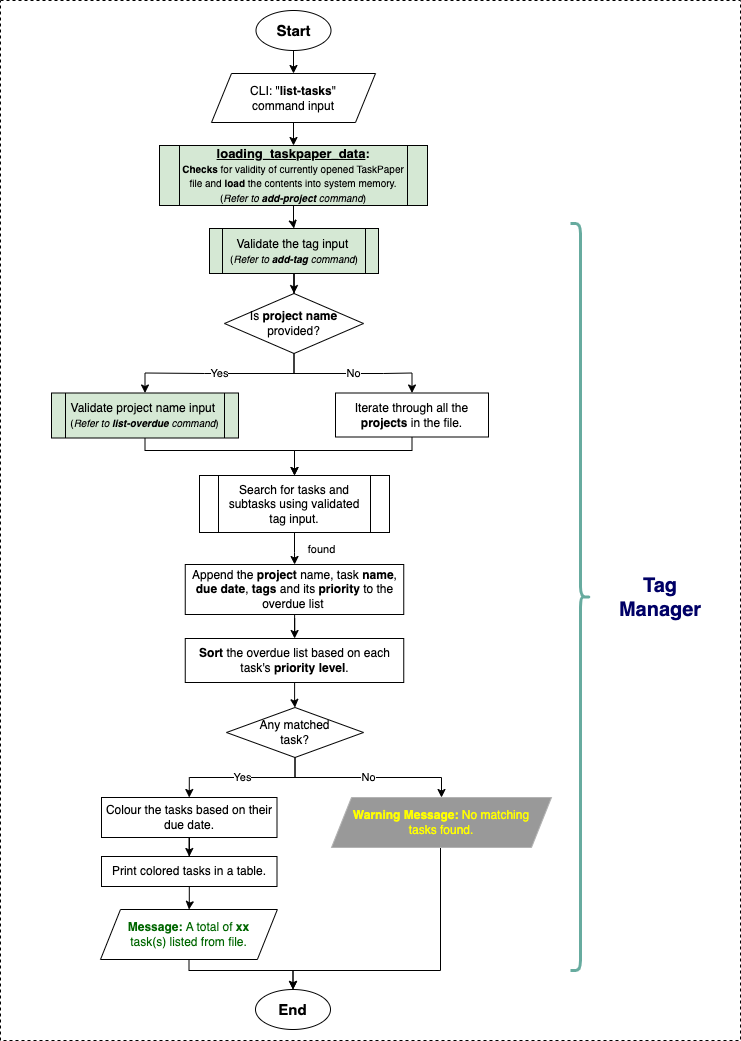

The diagram above was exported from draw.io. Its source (the exported page's mxGraphModel, read from the mxfile embedded in the PNG):
<mxGraphModel dx="948" dy="535" grid="1" gridSize="10" guides="1" tooltips="1" connect="1" arrows="1" fold="1" page="1" pageScale="1" pageWidth="1169" pageHeight="827" background="none" math="0" shadow="0">
  <root>
    <mxCell id="0" />
    <mxCell id="1" parent="0" />
    <mxCell id="I2QCqKK9tGeElKEfepIY-110" value="" style="rounded=0;whiteSpace=wrap;html=1;dashed=1;" parent="1" vertex="1">
      <mxGeometry x="80" y="10" width="740" height="1040" as="geometry" />
    </mxCell>
    <mxCell id="I2QCqKK9tGeElKEfepIY-235" style="edgeStyle=orthogonalEdgeStyle;rounded=0;orthogonalLoop=1;jettySize=auto;html=1;entryX=0.5;entryY=0;entryDx=0;entryDy=0;" parent="1" source="I2QCqKK9tGeElKEfepIY-86" target="I2QCqKK9tGeElKEfepIY-225" edge="1">
      <mxGeometry relative="1" as="geometry" />
    </mxCell>
    <mxCell id="I2QCqKK9tGeElKEfepIY-86" value="&lt;b&gt;&lt;font style=&quot;font-size: 15px;&quot;&gt;Start&lt;/font&gt;&lt;/b&gt;" style="ellipse;whiteSpace=wrap;html=1;" parent="1" vertex="1">
      <mxGeometry x="335.5" y="20" width="75" height="40" as="geometry" />
    </mxCell>
    <mxCell id="I2QCqKK9tGeElKEfepIY-247" style="edgeStyle=orthogonalEdgeStyle;rounded=0;orthogonalLoop=1;jettySize=auto;html=1;entryX=0.5;entryY=0;entryDx=0;entryDy=0;" parent="1" source="I2QCqKK9tGeElKEfepIY-225" target="I2QCqKK9tGeElKEfepIY-233" edge="1">
      <mxGeometry relative="1" as="geometry" />
    </mxCell>
    <mxCell id="I2QCqKK9tGeElKEfepIY-225" value="CLI: &quot;&lt;b&gt;list-tasks&lt;/b&gt;&quot;&lt;br&gt;command input" style="shape=parallelogram;perimeter=parallelogramPerimeter;whiteSpace=wrap;html=1;fixedSize=1;" parent="1" vertex="1">
      <mxGeometry x="291" y="83" width="164" height="49" as="geometry" />
    </mxCell>
    <mxCell id="JZcg9alL83XhI0d5G-ED-8" value="" style="edgeStyle=orthogonalEdgeStyle;rounded=0;orthogonalLoop=1;jettySize=auto;html=1;" edge="1" parent="1" source="I2QCqKK9tGeElKEfepIY-233" target="JZcg9alL83XhI0d5G-ED-7">
      <mxGeometry relative="1" as="geometry" />
    </mxCell>
    <mxCell id="I2QCqKK9tGeElKEfepIY-233" value="&lt;b&gt;&lt;u&gt;&lt;font style=&quot;font-size: 13px;&quot;&gt;loading_taskpaper_data&lt;/font&gt;&lt;/u&gt;:&lt;/b&gt;&lt;br&gt;&lt;font style=&quot;font-size: 10px;&quot;&gt;&lt;b style=&quot;&quot;&gt;Checks&lt;/b&gt; for validity of currently opened TaskPaper file and &lt;b style=&quot;&quot;&gt;load&lt;/b&gt; the contents into system memory.&lt;br&gt;(&lt;i style=&quot;&quot;&gt;Refer to &lt;b&gt;add-project&lt;/b&gt; command&lt;/i&gt;)&lt;/font&gt;" style="shape=process;whiteSpace=wrap;html=1;backgroundOutline=1;fillColor=#D5E8D4;size=0.0743801652892562;" parent="1" vertex="1">
      <mxGeometry x="239" y="155" width="268" height="60" as="geometry" />
    </mxCell>
    <mxCell id="I2QCqKK9tGeElKEfepIY-252" value="" style="shape=curlyBracket;whiteSpace=wrap;html=1;rounded=1;flipH=1;labelPosition=right;verticalLabelPosition=middle;align=left;verticalAlign=middle;strokeWidth=3;strokeColor=#67AB9F;" parent="1" vertex="1">
      <mxGeometry x="650" y="233" width="20" height="747" as="geometry" />
    </mxCell>
    <mxCell id="I2QCqKK9tGeElKEfepIY-253" value="Tag Manager" style="text;html=1;align=center;verticalAlign=middle;whiteSpace=wrap;rounded=0;fontSize=20;fontStyle=1;fontColor=#000066;" parent="1" vertex="1">
      <mxGeometry x="680" y="581.5" width="120" height="50" as="geometry" />
    </mxCell>
    <mxCell id="JZcg9alL83XhI0d5G-ED-2" value="&lt;b&gt;&lt;font style=&quot;font-size: 15px;&quot;&gt;End&lt;/font&gt;&lt;/b&gt;" style="ellipse;whiteSpace=wrap;html=1;" vertex="1" parent="1">
      <mxGeometry x="335" y="999" width="75" height="40" as="geometry" />
    </mxCell>
    <mxCell id="JZcg9alL83XhI0d5G-ED-10" value="" style="edgeStyle=orthogonalEdgeStyle;rounded=0;orthogonalLoop=1;jettySize=auto;html=1;" edge="1" parent="1" source="JZcg9alL83XhI0d5G-ED-7" target="JZcg9alL83XhI0d5G-ED-9">
      <mxGeometry relative="1" as="geometry" />
    </mxCell>
    <mxCell id="JZcg9alL83XhI0d5G-ED-7" value="&lt;font style=&quot;&quot;&gt;Validate the tag input&amp;nbsp;&lt;br&gt;&lt;span style=&quot;font-size: 10px;&quot;&gt;(&lt;/span&gt;&lt;i style=&quot;font-size: 10px;&quot;&gt;Refer to &lt;b&gt;add-tag&lt;/b&gt;&amp;nbsp;command&lt;/i&gt;&lt;span style=&quot;font-size: 10px;&quot;&gt;)&lt;/span&gt;&lt;/font&gt;" style="shape=process;whiteSpace=wrap;html=1;backgroundOutline=1;fillColor=#D5E8D4;size=0.0743801652892562;" vertex="1" parent="1">
      <mxGeometry x="289" y="238" width="169" height="45" as="geometry" />
    </mxCell>
    <mxCell id="JZcg9alL83XhI0d5G-ED-12" value="Yes" style="edgeStyle=orthogonalEdgeStyle;rounded=0;orthogonalLoop=1;jettySize=auto;html=1;entryX=0.5;entryY=0;entryDx=0;entryDy=0;" edge="1" parent="1" source="JZcg9alL83XhI0d5G-ED-9" target="JZcg9alL83XhI0d5G-ED-11">
      <mxGeometry relative="1" as="geometry" />
    </mxCell>
    <mxCell id="JZcg9alL83XhI0d5G-ED-14" value="No" style="edgeStyle=orthogonalEdgeStyle;rounded=0;orthogonalLoop=1;jettySize=auto;html=1;entryX=0.5;entryY=0;entryDx=0;entryDy=0;" edge="1" parent="1" source="JZcg9alL83XhI0d5G-ED-9" target="JZcg9alL83XhI0d5G-ED-13">
      <mxGeometry relative="1" as="geometry" />
    </mxCell>
    <mxCell id="JZcg9alL83XhI0d5G-ED-9" value="Is &lt;b&gt;project name&lt;/b&gt; &lt;br&gt;provided?" style="rhombus;whiteSpace=wrap;html=1;" vertex="1" parent="1">
      <mxGeometry x="304" y="303" width="139" height="60" as="geometry" />
    </mxCell>
    <mxCell id="JZcg9alL83XhI0d5G-ED-18" style="edgeStyle=orthogonalEdgeStyle;rounded=0;orthogonalLoop=1;jettySize=auto;html=1;entryX=0.5;entryY=0;entryDx=0;entryDy=0;" edge="1" parent="1" source="JZcg9alL83XhI0d5G-ED-11" target="JZcg9alL83XhI0d5G-ED-16">
      <mxGeometry relative="1" as="geometry">
        <Array as="points">
          <mxPoint x="225" y="460" />
          <mxPoint x="374" y="460" />
        </Array>
      </mxGeometry>
    </mxCell>
    <mxCell id="JZcg9alL83XhI0d5G-ED-11" value="&lt;font style=&quot;&quot;&gt;Validate project name input&amp;nbsp;&lt;br&gt;&lt;span style=&quot;font-size: 10px;&quot;&gt;(&lt;/span&gt;&lt;i style=&quot;font-size: 10px;&quot;&gt;Refer to&amp;nbsp;&lt;b&gt;list-overdue&amp;nbsp;&lt;/b&gt;command&lt;/i&gt;&lt;span style=&quot;font-size: 10px;&quot;&gt;)&lt;/span&gt;&lt;/font&gt;" style="shape=process;whiteSpace=wrap;html=1;backgroundOutline=1;fillColor=#D5E8D4;size=0.0743801652892562;" vertex="1" parent="1">
      <mxGeometry x="131" y="402.5" width="187" height="45" as="geometry" />
    </mxCell>
    <mxCell id="JZcg9alL83XhI0d5G-ED-19" style="edgeStyle=orthogonalEdgeStyle;rounded=0;orthogonalLoop=1;jettySize=auto;html=1;entryX=0.5;entryY=0;entryDx=0;entryDy=0;" edge="1" parent="1" source="JZcg9alL83XhI0d5G-ED-13" target="JZcg9alL83XhI0d5G-ED-16">
      <mxGeometry relative="1" as="geometry">
        <Array as="points">
          <mxPoint x="492" y="460" />
          <mxPoint x="374" y="460" />
        </Array>
      </mxGeometry>
    </mxCell>
    <mxCell id="JZcg9alL83XhI0d5G-ED-13" value="Iterate through all the &lt;b&gt;projects&lt;/b&gt; in the file." style="rounded=0;whiteSpace=wrap;html=1;" vertex="1" parent="1">
      <mxGeometry x="415" y="402.5" width="153" height="44" as="geometry" />
    </mxCell>
    <mxCell id="JZcg9alL83XhI0d5G-ED-20" value="found" style="edgeStyle=orthogonalEdgeStyle;rounded=0;orthogonalLoop=1;jettySize=auto;html=1;" edge="1" parent="1" source="JZcg9alL83XhI0d5G-ED-16" target="JZcg9alL83XhI0d5G-ED-17">
      <mxGeometry x="0.0499" y="27" relative="1" as="geometry">
        <mxPoint as="offset" />
      </mxGeometry>
    </mxCell>
    <mxCell id="JZcg9alL83XhI0d5G-ED-16" value="Search for tasks and subtasks using validated tag input." style="shape=process;whiteSpace=wrap;html=1;backgroundOutline=1;" vertex="1" parent="1">
      <mxGeometry x="279" y="485" width="190" height="57" as="geometry" />
    </mxCell>
    <mxCell id="JZcg9alL83XhI0d5G-ED-22" value="" style="edgeStyle=orthogonalEdgeStyle;rounded=0;orthogonalLoop=1;jettySize=auto;html=1;" edge="1" parent="1" source="JZcg9alL83XhI0d5G-ED-17" target="JZcg9alL83XhI0d5G-ED-21">
      <mxGeometry relative="1" as="geometry" />
    </mxCell>
    <mxCell id="JZcg9alL83XhI0d5G-ED-17" value="Append the &lt;b&gt;project&lt;/b&gt; name, task &lt;b&gt;name&lt;/b&gt;, &lt;b&gt;due date&lt;/b&gt;, &lt;b&gt;tags&lt;/b&gt; and its &lt;b&gt;priority&lt;/b&gt; to the overdue list&amp;nbsp;" style="rounded=0;whiteSpace=wrap;html=1;" vertex="1" parent="1">
      <mxGeometry x="264.75" y="574" width="218.5" height="50" as="geometry" />
    </mxCell>
    <mxCell id="JZcg9alL83XhI0d5G-ED-24" value="" style="edgeStyle=orthogonalEdgeStyle;rounded=0;orthogonalLoop=1;jettySize=auto;html=1;" edge="1" parent="1" source="JZcg9alL83XhI0d5G-ED-21" target="JZcg9alL83XhI0d5G-ED-23">
      <mxGeometry relative="1" as="geometry" />
    </mxCell>
    <mxCell id="JZcg9alL83XhI0d5G-ED-21" value="&lt;b&gt;Sort&lt;/b&gt; the overdue list based on each task's &lt;b&gt;priority level&lt;/b&gt;." style="rounded=0;whiteSpace=wrap;html=1;" vertex="1" parent="1">
      <mxGeometry x="264.75" y="648" width="218.5" height="44" as="geometry" />
    </mxCell>
    <mxCell id="JZcg9alL83XhI0d5G-ED-26" value="Yes" style="edgeStyle=orthogonalEdgeStyle;rounded=0;orthogonalLoop=1;jettySize=auto;html=1;entryX=0.5;entryY=0;entryDx=0;entryDy=0;" edge="1" parent="1" source="JZcg9alL83XhI0d5G-ED-23" target="JZcg9alL83XhI0d5G-ED-25">
      <mxGeometry relative="1" as="geometry" />
    </mxCell>
    <mxCell id="JZcg9alL83XhI0d5G-ED-32" value="No" style="edgeStyle=orthogonalEdgeStyle;rounded=0;orthogonalLoop=1;jettySize=auto;html=1;entryX=0.5;entryY=0;entryDx=0;entryDy=0;" edge="1" parent="1" source="JZcg9alL83XhI0d5G-ED-23" target="JZcg9alL83XhI0d5G-ED-31">
      <mxGeometry relative="1" as="geometry" />
    </mxCell>
    <mxCell id="JZcg9alL83XhI0d5G-ED-23" value="Any matched&lt;br&gt;task?" style="rhombus;whiteSpace=wrap;html=1;" vertex="1" parent="1">
      <mxGeometry x="306" y="717" width="137" height="50" as="geometry" />
    </mxCell>
    <mxCell id="JZcg9alL83XhI0d5G-ED-28" value="" style="edgeStyle=orthogonalEdgeStyle;rounded=0;orthogonalLoop=1;jettySize=auto;html=1;" edge="1" parent="1" source="JZcg9alL83XhI0d5G-ED-25" target="JZcg9alL83XhI0d5G-ED-27">
      <mxGeometry relative="1" as="geometry" />
    </mxCell>
    <mxCell id="JZcg9alL83XhI0d5G-ED-25" value="Colour the tasks based on their due date." style="rounded=0;whiteSpace=wrap;html=1;" vertex="1" parent="1">
      <mxGeometry x="181" y="807" width="175.5" height="40" as="geometry" />
    </mxCell>
    <mxCell id="JZcg9alL83XhI0d5G-ED-30" value="" style="edgeStyle=orthogonalEdgeStyle;rounded=0;orthogonalLoop=1;jettySize=auto;html=1;" edge="1" parent="1" source="JZcg9alL83XhI0d5G-ED-27" target="JZcg9alL83XhI0d5G-ED-29">
      <mxGeometry relative="1" as="geometry" />
    </mxCell>
    <mxCell id="JZcg9alL83XhI0d5G-ED-27" value="Print colored tasks in a table." style="rounded=0;whiteSpace=wrap;html=1;" vertex="1" parent="1">
      <mxGeometry x="181" y="866" width="175.5" height="30" as="geometry" />
    </mxCell>
    <mxCell id="JZcg9alL83XhI0d5G-ED-33" style="edgeStyle=orthogonalEdgeStyle;rounded=0;orthogonalLoop=1;jettySize=auto;html=1;entryX=0.5;entryY=0;entryDx=0;entryDy=0;" edge="1" parent="1" source="JZcg9alL83XhI0d5G-ED-29" target="JZcg9alL83XhI0d5G-ED-2">
      <mxGeometry relative="1" as="geometry">
        <Array as="points">
          <mxPoint x="269" y="980" />
          <mxPoint x="373" y="980" />
        </Array>
      </mxGeometry>
    </mxCell>
    <mxCell id="JZcg9alL83XhI0d5G-ED-29" value="&lt;font style=&quot;color: rgb(0, 102, 0);&quot;&gt;&lt;b&gt;Message:&lt;/b&gt;&amp;nbsp;&lt;/font&gt;&lt;font color=&quot;#006600&quot;&gt;A total of &lt;b&gt;xx &lt;/b&gt;&lt;br&gt;task(s) listed from file.&lt;/font&gt;" style="shape=parallelogram;perimeter=parallelogramPerimeter;whiteSpace=wrap;html=1;fixedSize=1;" vertex="1" parent="1">
      <mxGeometry x="180" y="919" width="176.87" height="50" as="geometry" />
    </mxCell>
    <mxCell id="JZcg9alL83XhI0d5G-ED-34" style="edgeStyle=orthogonalEdgeStyle;rounded=0;orthogonalLoop=1;jettySize=auto;html=1;entryX=0.5;entryY=0;entryDx=0;entryDy=0;" edge="1" parent="1" target="JZcg9alL83XhI0d5G-ED-2">
      <mxGeometry relative="1" as="geometry">
        <mxPoint x="520" y="839" as="sourcePoint" />
        <Array as="points">
          <mxPoint x="520" y="980" />
          <mxPoint x="373" y="980" />
        </Array>
      </mxGeometry>
    </mxCell>
    <mxCell id="JZcg9alL83XhI0d5G-ED-31" value="&lt;font style=&quot;color: rgb(255, 255, 0);&quot;&gt;&lt;b style=&quot;&quot;&gt;Warning Message:&lt;/b&gt;&lt;font style=&quot;&quot;&gt;&amp;nbsp;No matching&lt;br&gt;tasks found.&lt;/font&gt;&lt;/font&gt;" style="shape=parallelogram;perimeter=parallelogramPerimeter;whiteSpace=wrap;html=1;fixedSize=1;fillColor=#999999;strokeColor=#B3B3B3;" vertex="1" parent="1">
      <mxGeometry x="411" y="807" width="220" height="50" as="geometry" />
    </mxCell>
  </root>
</mxGraphModel>